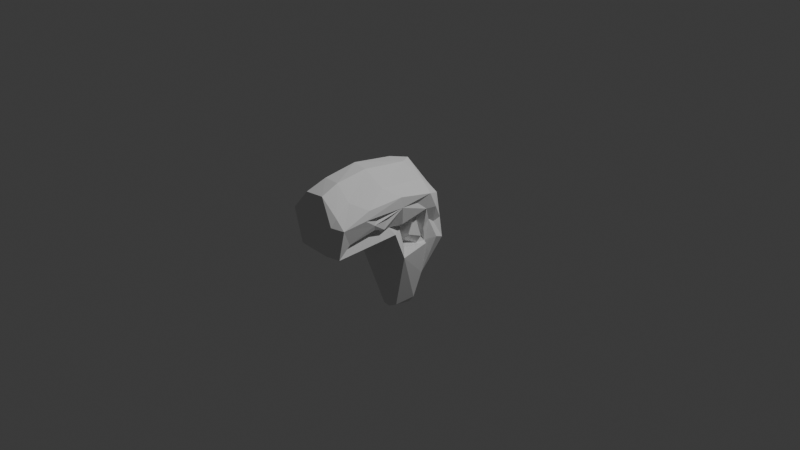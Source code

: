 # Source: keelripe_body.blend  (saved by Blender 5.1.30; exported with 4.5.12 LTS)
import bpy
from mathutils import Matrix  # noqa: F401  (used for matrix-valued properties, if any)

bpy.ops.wm.read_factory_settings(use_empty=True)
scene = bpy.context.scene
scene.name = 'Scene'

# ---- collections
col_collection = bpy.data.collections.new('Collection'); scene.collection.children.link(col_collection)

# ---- world
world_world = bpy.data.worlds.new('World'); scene.world = world_world
world_world.use_nodes = True; world_world.node_tree.nodes.clear()
_N = world_world.node_tree.nodes; _L = world_world.node_tree.links
n0 = _N.new('ShaderNodeOutputWorld'); n0.name = 'World Output'; n0.location = (200, 100)
n1 = _N.new('ShaderNodeBackground'); n1.name = 'Background'; n1.location = (-200, 100)
n1.inputs[0].default_value = (0.05088, 0.05088, 0.05088, 1.0)
_L.new(n1.outputs[0], n0.inputs[0])
n0.is_active_output = True
world_world.color = (0.05088, 0.05088, 0.05088)
world_world.sun_shadow_jitter_overblur = 0.0

# ---- cameras
cam_camera = bpy.data.cameras.new('Camera')
cam_camera.clip_end = 100.0
cam_camera.ortho_scale = 7.314

# ---- lights
light_light = bpy.data.lights.new('Light', 'POINT')
light_light.energy = 1000.0
light_light.shadow_soft_size = 0.1

# ---- meshes
me_b_ziercurve_002 = bpy.data.meshes.new('BézierCurve.002')
me_b_ziercurve_002.from_pydata([(-0.3763, -0.2711, -0.1076), (-0.3262, -0.1905, -0.09358), (-0.3657, -0.1299, -0.7949), (-0.3918, 0.06207, -0.8006), (-0.3395, 0.09802, -0.1195), (-0.2499, -0.3322, -0.1581), (-0.2496, -0.2455, 0.1132), (-0.3142, -0.1473, -0.898), (-0.2425, -0.1497, -0.9251), (-0.2114, -0.0794, -0.1227), (-0.3132, 0.02537, -0.9482), (-0.2675, -0.07325, 0.05791), (-0.01719, -0.3464, -0.2617), (-0.1412, -0.135, -0.9042), (-0.1837, 0.07641, -0.9517), (-0.118, -0.1408, -0.1812), (-0.05756, -0.0507, -0.193), (-0.08764, 0.06951, -0.8819), (0.07096, -0.1947, -0.601), (-0.07033, -0.1568, -0.002649), (-0.2149, -0.8923, 0.1805), (-0.2525, -0.9576, 0.2841), (-0.2731, -0.8982, 0.2335), (-0.2696, -0.6995, 0.3662), (-0.2733, -0.8045, 0.4986), (-0.2568, -0.6152, 0.2853), (-0.2212, -0.6256, 0.4137), (-0.2524, -0.4548, 0.5568), (-0.2383, -0.4714, 0.08537), (-0.2752, 0.02612, 0.4735), (-0.2596, -0.3055, 0.1563), (-0.2387, -0.3393, 0.02573), (-0.2653, -0.3557, 0.2552), (-0.1965, -0.5236, 0.2223), (-0.2603, -0.3754, 0.3921), (-0.2417, -0.07937, 0.3982), (-0.2383, -0.05471, 0.1787), (-0.2773, -0.01129, 0.3019), (-0.2686, -1.029, 0.06251), (-0.07735, -1.113, 0.4024), (-0.265, -1.036, 0.4316), (-0.1399, -0.9655, 0.01167), (-0.09049, 0.009886, 0.5484), (-0.1129, -0.1394, 0.1291), (-0.06142, -1.098, 0.06044), (0.01976, -1.061, 0.6079), (-0.1384, -0.8446, 0.5539), (-0.07608, -0.5179, 0.0348), (-0.08377, -0.4614, 0.6074), (-0.07089, -0.207, 0.107), (-0.009481, -0.983, 0.007458), (0.06691, -0.8481, 0.6852), (-0.003368, -0.3773, -0.009289), (0.04438, -0.165, -0.01215), (0.066, -0.1605, 0.1095), (-0.3571, 0.0697, -0.8839), (-0.3195, 0.1507, -0.6976), (-0.3399, 0.1587, -0.04115), (-0.3184, 0.3207, -0.1301), (-0.3191, 0.2327, -0.126), (-0.3468, 0.3162, -0.06077), (-0.2508, 0.1052, -0.9153), (-0.2885, 0.04301, -0.1166), (-0.2732, 0.01682, -0.09007), (-0.2732, 0.02176, -0.09162), (-0.2682, 0.01929, -0.09084), (-0.2318, 0.05015, -0.08338), (-0.2681, 0.04744, -0.001184), (-0.2746, 0.06655, 0.1669), (-0.2763, 0.1182, -0.08545), (-0.2405, 0.2881, -0.3599), (-0.1, 0.3939, -0.1195), (-0.101, 0.1525, -0.7401), (-0.03247, 0.3717, 0.0709), (-0.2397, 0.131, 0.156), (-0.2332, 0.2204, 0.3743), (-0.2703, 0.251, 0.02973), (-0.2804, 0.2101, 0.2649), (-0.2389, 0.2915, 0.1602), (-0.173, 0.0123, 0.1608), (-0.07839, 0.1664, 0.4854), (-0.02002, 0.2709, 0.3862), (-0.03371, 0.3174, 0.2674), (0.06589, -0.9658, -0.04126), (0.1096, -0.4521, -0.01465), (0.01727, -0.1577, -0.04214), (0.08763, -0.07963, -0.2054), (0.07804, -0.3515, -0.2156), (0.1787, 0.01689, -0.2427), (0.1737, -0.3489, -0.1083), (0.2877, -0.3206, -0.04037), (0.2765, -0.2552, -0.3065), (0.2109, -0.179, -0.2273), (0.2161, -0.09945, -0.1155), (0.2712, -1.034, -0.06646), (0.2763, -0.909, 0.03141), (0.2936, -0.5176, 0.04873), (0.2952, -0.5103, -0.04331), (0.2309, 0.09169, -0.2689), (0.2558, 0.02497, -0.168), (0.2615, -0.006099, 0.05688), (0.1286, -1.11, 0.3865), (0.007301, -0.4894, 0.03655), (0.04098, -0.2251, 0.1107), (0.1522, -1.085, -0.01994), (0.08504, -0.4866, 0.7351), (0.3287, -1.096, 0.2824), (0.09235, -0.04973, 0.6747), (0.2351, -1.056, 0.5691), (0.3623, -1.037, 0.3534), (0.2443, -0.8608, 0.6416), (0.3288, -0.9213, 0.05544), (0.2695, -0.5688, 0.1161), (0.2467, -0.5034, 0.6791), (0.2903, -0.3891, 0.05817), (0.2602, -0.0343, 0.6251), (0.2443, -0.2244, 0.01483), (0.296, -0.08147, 0.03741), (0.4432, -1.042, 0.2363), (0.3653, -0.6238, 0.1132), (0.3992, -0.5793, 0.2446), (0.3599, -0.5054, 0.07923), (0.3855, -0.456, 0.1799), (0.3427, -0.2523, 0.05404), (0.341, 0.09883, 0.4145), (0.3476, -0.8515, 0.4514), (0.4767, -0.7316, 0.3473), (0.4647, -0.7845, 0.259), (0.4063, -0.645, 0.1672), (0.4477, -0.2984, 0.2417), (0.4853, -0.3225, 0.3568), (0.3876, -0.4586, 0.4797), (0.4077, -0.07152, 0.2181), (0.4666, 0.06418, 0.28), (0.05663, 0.1132, -0.6085), (0.04679, 0.23, -0.5344), (0.1079, 0.3115, -0.3523), (0.2443, 0.3109, -0.2666), (0.188, 0.05585, -0.113), (0.1747, 0.1626, -0.4068), (0.2728, 0.2126, -0.2309), (0.1608, 0.3732, -0.1587), (0.263, 0.06758, -0.09837), (0.1975, 0.109, -0.246), (0.2745, 0.1473, -0.02423), (0.1318, 0.358, 0.06063), (0.2738, 0.3026, -0.05011), (0.3798, 0.05416, 0.1186), (0.3843, 0.1785, 0.106), (0.2534, 0.2242, -0.07685), (0.163, 0.1198, 0.6233), (0.159, 0.3064, 0.1636), (0.1904, 0.3172, 0.1938), (0.2259, 0.2623, 0.3293), (0.3502, 0.252, 0.2288)], [], [(0, 2, 7), (0, 1, 4), (55, 10, 7), (7, 2, 55), (19, 1, 6), (8, 7, 10), (62, 1, 9), (7, 8, 12), (19, 15, 1), (14, 8, 10), (12, 8, 13), (52, 5, 12), (85, 19, 16), (18, 13, 17), (21, 38, 40), (22, 21, 23), (24, 21, 40), (40, 46, 24), (23, 24, 26), (23, 26, 34), (27, 29, 24), (34, 26, 24), (28, 38, 30), (30, 20, 33), (32, 30, 33), (34, 30, 32), (29, 35, 34), (35, 37, 34), (48, 42, 27), (43, 30, 36), (36, 79, 67), (79, 36, 37), (40, 39, 45), (40, 45, 46), (47, 41, 28), (47, 50, 41), (31, 47, 28), (19, 49, 53), (6, 49, 19), (51, 46, 45), (47, 102, 50), (48, 46, 51), (52, 102, 47), (54, 49, 43), (56, 55, 3), (56, 3, 59), (65, 63, 64), (67, 62, 11), (68, 62, 66), (66, 62, 67), (67, 68, 66), (70, 61, 56), (60, 71, 58), (14, 10, 61), (73, 71, 60), (135, 72, 61), (11, 36, 67), (69, 62, 74), (57, 69, 74), (77, 76, 57), (78, 60, 76), (77, 78, 76), (78, 77, 75), (29, 42, 80), (75, 81, 78), (150, 80, 42), (104, 50, 83), (84, 83, 50), (12, 87, 52), (12, 13, 87), (16, 15, 86), (85, 16, 86), (91, 18, 17), (83, 84, 97), (84, 52, 89), (85, 92, 15), (53, 85, 86), (53, 86, 93), (84, 89, 97), (89, 90, 97), (89, 87, 90), (87, 91, 90), (13, 18, 91), (86, 88, 93), (93, 88, 99), (94, 83, 97), (116, 90, 91), (92, 91, 98), (116, 91, 92), (117, 93, 100), (100, 93, 99), (104, 44, 50), (44, 104, 101), (39, 44, 101), (45, 39, 101), (51, 45, 108), (110, 105, 51), (116, 53, 103), (54, 117, 103), (105, 110, 113), (105, 113, 115), (116, 92, 53), (53, 93, 117), (109, 108, 106), (112, 111, 95), (96, 112, 95), (110, 125, 113), (121, 112, 96), (96, 97, 90), (123, 114, 116), (123, 116, 117), (147, 117, 100), (104, 94, 118), (111, 118, 94), (125, 110, 109), (128, 119, 121), (121, 119, 112), (129, 121, 114), (124, 131, 133), (127, 126, 118), (130, 126, 127), (125, 126, 131), (129, 120, 128), (129, 122, 121), (130, 127, 129), (130, 129, 133), (131, 126, 130), (129, 128, 122), (147, 129, 123), (72, 134, 17), (73, 141, 71), (72, 139, 134), (143, 98, 134), (73, 145, 141), (138, 143, 142), (99, 88, 138), (94, 97, 96, 95), (143, 144, 142), (141, 137, 136), (145, 146, 141), (138, 142, 147), (144, 143, 140), (149, 148, 144), (150, 42, 107), (152, 151, 82), (73, 151, 145), (151, 146, 145), (100, 138, 147), (124, 153, 150), (153, 154, 152), (144, 147, 142), (148, 147, 144), (124, 154, 153), (133, 148, 154), (3, 2, 0), (31, 0, 5), (0, 31, 6), (7, 5, 0), (5, 7, 12), (1, 0, 6), (62, 4, 1), (9, 1, 15), (14, 13, 8), (9, 15, 16), (16, 19, 9), (31, 5, 52), (15, 19, 85), (21, 20, 38), (21, 22, 20), (24, 23, 21), (23, 25, 22), (46, 27, 24), (30, 38, 20), (32, 25, 23), (32, 33, 25), (34, 24, 29), (34, 32, 23), (6, 31, 28), (6, 28, 30), (36, 30, 37), (37, 30, 34), (42, 29, 27), (29, 37, 35), (38, 41, 44), (39, 40, 38), (28, 41, 38), (25, 20, 22), (25, 33, 20), (30, 49, 6), (19, 11, 9), (36, 11, 43), (43, 11, 19), (39, 38, 44), (44, 41, 50), (48, 27, 46), (30, 43, 49), (42, 48, 107), (105, 107, 48), (31, 52, 47), (43, 19, 53), (3, 55, 2), (0, 4, 3), (57, 3, 4), (59, 3, 57), (58, 56, 59), (60, 58, 59), (76, 60, 57), (60, 59, 57), (55, 61, 10), (64, 63, 65), (62, 9, 11), (56, 61, 55), (4, 62, 69), (57, 4, 69), (58, 70, 56), (60, 78, 73), (58, 71, 70), (14, 17, 13), (72, 14, 61), (14, 72, 17), (61, 136, 135), (71, 61, 70), (71, 136, 61), (79, 37, 68), (74, 68, 37), (77, 74, 37), (74, 62, 68), (29, 77, 37), (75, 77, 29), (74, 77, 57), (68, 67, 79), (29, 80, 75), (78, 81, 82), (78, 82, 73), (81, 75, 80), (89, 52, 87), (83, 94, 104), (92, 86, 15), (88, 86, 92), (91, 87, 13), (85, 53, 92), (102, 84, 50), (105, 48, 51), (52, 84, 102), (49, 103, 53), (54, 103, 49), (54, 43, 53), (108, 45, 101), (110, 51, 108), (103, 117, 116), (54, 53, 117), (104, 106, 101), (115, 107, 105), (115, 150, 107), (106, 108, 101), (110, 108, 109), (95, 111, 94), (111, 112, 119), (114, 96, 90), (115, 113, 131), (116, 114, 90), (106, 104, 118), (118, 109, 106), (128, 118, 111), (119, 128, 111), (121, 122, 128), (113, 125, 131), (114, 121, 96), (115, 131, 124), (147, 123, 117), (125, 109, 118), (126, 125, 118), (128, 127, 118), (120, 127, 128), (129, 127, 120), (129, 114, 123), (132, 129, 147), (130, 133, 131), (134, 91, 17), (134, 98, 91), (71, 141, 136), (143, 134, 139), (135, 140, 72), (72, 140, 139), (136, 137, 135), (137, 140, 135), (98, 143, 88), (92, 98, 88), (143, 138, 88), (146, 137, 141), (138, 100, 99), (139, 140, 143), (140, 149, 144), (140, 137, 149), (146, 149, 137), (80, 150, 81), (82, 151, 73), (153, 152, 82), (81, 150, 153), (81, 153, 82), (151, 152, 146), (124, 150, 115), (146, 152, 154), (146, 148, 149), (154, 148, 146), (147, 133, 132), (132, 133, 129), (148, 133, 147), (133, 154, 124)])
me_b_ziercurve_002.auto_texspace = False
me_b_ziercurve_002.update()

# ---- objects
ob_light = bpy.data.objects.new('Light', light_light)
ob_camera = bpy.data.objects.new('Camera', cam_camera)
ob_b_ziercurve_002 = bpy.data.objects.new('BézierCurve.002', me_b_ziercurve_002)

# ---- transforms, parenting, visibility, modifiers, constraints
ob_light.location = (4.076, 1.005, 5.904)
ob_light.rotation_euler = (0.6503, 0.05522, 1.866)
ob_light.lock_rotations_4d = False
ob_light.empty_display_type = 'ARROWS'
ob_light.color = (0.0, 0.0, 0.0, 0.0)
ob_light.lineart.crease_threshold = 0.0
ob_camera.location = (7.359, -6.926, 4.958)
ob_camera.rotation_euler = (1.109, 0.0, 0.8149)
ob_camera.lock_rotations_4d = False
ob_camera.empty_display_type = 'ARROWS'
ob_camera.color = (0.0, 0.0, 0.0, 0.0)
ob_camera.display_type = 'WIRE'
ob_camera.lineart.crease_threshold = 0.0
ob_b_ziercurve_002.location = (0.0, 0.0, 0.0)
ob_b_ziercurve_002.rotation_euler = (4.74e-09, -0.2618, -3.6e-08)

# ---- collection membership
col_collection.objects.link(ob_light)
col_collection.objects.link(ob_camera)
col_collection.objects.link(ob_b_ziercurve_002)

# ---- scene / render settings (as saved in the file)
scene.camera = ob_camera
scene.frame_start = 1; scene.frame_end = 250; scene.frame_set(1)
scene.render.engine = 'BLENDER_EEVEE_NEXT'
scene.render.bake_bias = 0.0
scene.render.bake_samples = 0
scene.cycles.sampling_pattern = 'TABULATED_SOBOL'
scene.eevee.use_volume_custom_range = False
bpy.context.view_layer.update()
